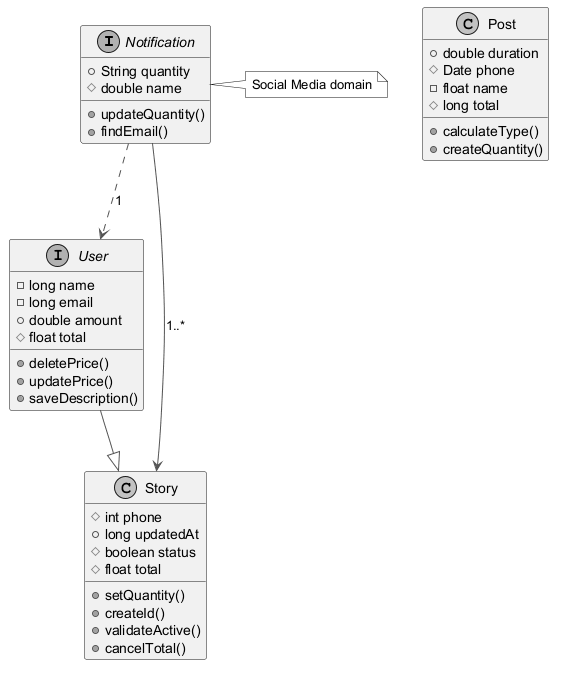

The diagram above was rendered by PlantUML. Its source (embedded in the PNG):
@startuml
skinparam monochrome true
skinparam ArrowColor #555555
interface Notification {
  +String quantity
  #double name
  +updateQuantity()
  +findEmail()
}
class Post {
  +double duration
  #Date phone
  -float name
  #long total
  +calculateType()
  +createQuantity()
}
interface User {
  -long name
  -long email
  +double amount
  #float total
  +deletePrice()
  +updatePrice()
  +saveDescription()
}
class Story {
  #int phone
  +long updatedAt
  #boolean status
  #float total
  +setQuantity()
  +createId()
  +validateActive()
  +cancelTotal()
}
User --|> Story
Notification --> Story : "1..*"
Notification ..> User : "1"
note right of Notification : Social Media domain
@enduml